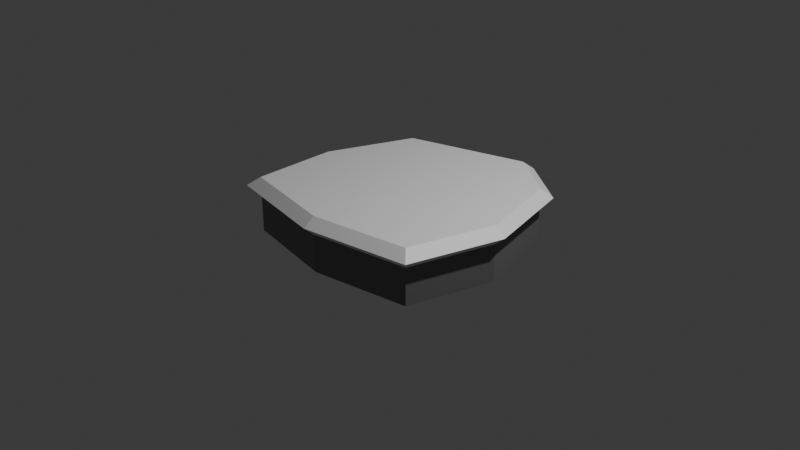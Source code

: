 # Source: Plattform.blend  (saved by Blender 4.3.32; exported with 4.5.12 LTS)
import bpy
from mathutils import Matrix  # noqa: F401  (used for matrix-valued properties, if any)

bpy.ops.wm.read_factory_settings(use_empty=True)
scene = bpy.context.scene
scene.name = 'Scene'

# ---- collections
col_setting = bpy.data.collections.new('Setting'); scene.collection.children.link(col_setting)
col_plattform = bpy.data.collections.new('Plattform'); scene.collection.children.link(col_plattform)

# ---- materials (node trees are filled in below, after node groups)
mat_plattform = bpy.data.materials.new('Plattform')
mat_schnee = bpy.data.materials.new('Schnee')

# ---- material node trees
mat_plattform.use_nodes = True; mat_plattform.node_tree.nodes.clear()
_N = mat_plattform.node_tree.nodes; _L = mat_plattform.node_tree.links
n0 = _N.new('ShaderNodeBsdfPrincipled'); n0.name = 'Principled BSDF'; n0.location = (10, 300)
n0.inputs[0].default_value = (0.1753, 0.1753, 0.1753, 1.0)
n1 = _N.new('ShaderNodeOutputMaterial'); n1.name = 'Material Output'; n1.location = (300, 300)
_L.new(n0.outputs[0], n1.inputs[0])
n1.is_active_output = True
mat_schnee.use_nodes = True; mat_schnee.node_tree.nodes.clear()
_N = mat_schnee.node_tree.nodes; _L = mat_schnee.node_tree.links
n0 = _N.new('ShaderNodeBsdfPrincipled'); n0.name = 'Principled BSDF'; n0.location = (10, 300)
n0.inputs[0].default_value = (1.0, 1.0, 1.0, 1.0)
n1 = _N.new('ShaderNodeOutputMaterial'); n1.name = 'Material Output'; n1.location = (300, 300)
_L.new(n0.outputs[0], n1.inputs[0])
n1.is_active_output = True

# ---- world
world_world = bpy.data.worlds.new('World'); scene.world = world_world
world_world.use_nodes = True; world_world.node_tree.nodes.clear()
_N = world_world.node_tree.nodes; _L = world_world.node_tree.links
n0 = _N.new('ShaderNodeOutputWorld'); n0.name = 'World Output'; n0.location = (300, 300)
n1 = _N.new('ShaderNodeBackground'); n1.name = 'Background'; n1.location = (10, 300)
n1.inputs[0].default_value = (0.05088, 0.05088, 0.05088, 1.0)
_L.new(n1.outputs[0], n0.inputs[0])
n0.is_active_output = True
world_world.color = (0.05088, 0.05088, 0.05088)
world_world.sun_shadow_jitter_overblur = 0.0

# ---- cameras
cam_camera = bpy.data.cameras.new('Camera')
cam_camera.clip_end = 100.0
cam_camera.ortho_scale = 7.314

# ---- lights
light_light = bpy.data.lights.new('Light', 'POINT')
light_light.energy = 1000.0
light_light.shadow_soft_size = 0.1

# ---- meshes
me_cylinder = bpy.data.meshes.new('Cylinder')
me_cylinder.from_pydata([(0.3333, 1.0, -1.0), (0.3333, 1.0, 1.0), (0.7071, 0.7071, -1.0), (0.7071, 0.7071, 1.0), (0.8667, 0.0, -1.0), (0.8667, 0.0, 1.0), (0.7071, -0.7071, -1.0), (0.7071, -0.7071, 1.0), (0.0, -0.8462, -1.0), (0.0, -0.8462, 1.0), (-0.7071, -0.7071, -1.0), (-0.7071, -0.7071, 1.0), (-0.7333, 0.0, -1.0), (-0.7333, 0.0, 1.0), (-0.5071, 0.7071, -1.0), (-0.5071, 0.7071, 1.0)], [], [(0, 1, 3, 2), (2, 3, 5, 4), (4, 5, 7, 6), (6, 7, 9, 8), (8, 9, 11, 10), (10, 11, 13, 12), (12, 13, 15, 14), (14, 15, 1, 0), (0, 2, 4, 6, 8, 10, 12, 14)])
_uv = me_cylinder.uv_layers.new(name='UVMap')
_uv.uv.foreach_set('vector', [1.0, 0.5, 1.0, 1.0, 0.875, 1.0, 0.875, 0.5, 0.875, 0.5, 0.875, 1.0, 0.75, 1.0, 0.75, 0.5, 0.75, 0.5, 0.75, 1.0, 0.625, 1.0, 0.625, 0.5, 0.625, 0.5, 0.625, 1.0, 0.5, 1.0, 0.5, 0.5, 0.5, 0.5, 0.5, 1.0, 0.375, 1.0, 0.375, 0.5, 0.375, 0.5, 0.375, 1.0, 0.25, 1.0, 0.25, 0.5, 0.25, 0.5, 0.25, 1.0, 0.125, 1.0, 0.125, 0.5, 0.125, 0.5, 0.125, 1.0, 0.0, 1.0, 0.0, 0.5, 0.75, 0.49, 0.9197, 0.4197, 0.99, 0.25, 0.9197, 0.08029, 0.75, 0.01, 0.5803, 0.08029, 0.51, 0.25, 0.5803, 0.4197])
me_cylinder.materials.append(mat_plattform)
me_cylinder.update()
me_cylinder_001 = bpy.data.meshes.new('Cylinder.001')
me_cylinder_001.from_pydata([(0.3333, 1.0, 2.0), (0.7071, 0.7071, 2.0), (0.8667, 0.0, 2.0), (0.7071, -0.7071, 2.0), (0.0, -0.8462, 2.0), (-0.7071, -0.7071, 2.0), (-0.7333, 0.0, 2.0), (-0.5071, 0.7071, 2.0), (0.7695, 0.7759, 2.5), (0.3583, 1.098, 2.5), (0.945, -0.001923, 2.5), (0.7695, -0.7797, 2.5), (-0.008333, -0.9327, 2.5), (-0.7862, -0.7797, 2.5), (-0.815, -0.001923, 2.5), (-0.5662, 0.7759, 2.5), (0.7071, 0.7071, 3.0), (0.3333, 1.0, 3.0), (0.8667, 0.0, 3.0), (0.7071, -0.7071, 3.0), (0.0, -0.8462, 3.0), (-0.7071, -0.7071, 3.0), (-0.7333, 0.0, 3.0), (-0.5071, 0.7071, 3.0)], [], [(11, 10, 18, 19), (7, 6, 14, 15), (5, 4, 12, 13), (3, 2, 10, 11), (1, 0, 9, 8), (0, 7, 15, 9), (6, 5, 13, 14), (4, 3, 11, 12), (2, 1, 8, 10), (16, 17, 23, 22, 21, 20, 19, 18), (8, 9, 17, 16), (9, 15, 23, 17), (14, 13, 21, 22), (12, 11, 19, 20), (10, 8, 16, 18), (15, 14, 22, 23), (13, 12, 20, 21)])
_uv = me_cylinder_001.uv_layers.new(name='UVMap')
_uv.uv.foreach_set('vector', [0.4197, 0.08029, 0.49, 0.25, 0.49, 0.25, 0.4197, 0.08029, 0.08029, 0.4197, 0.01, 0.25, 0.01, 0.25, 0.08029, 0.4197, 0.08029, 0.08029, 0.25, 0.01, 0.25, 0.01, 0.08029, 0.08029, 0.4197, 0.08029, 0.49, 0.25, 0.49, 0.25, 0.4197, 0.08029, 0.4197, 0.4197, 0.25, 0.49, 0.25, 0.49, 0.4197, 0.4197, 0.25, 0.49, 0.08029, 0.4197, 0.08029, 0.4197, 0.25, 0.49, 0.01, 0.25, 0.08029, 0.08029, 0.08029, 0.08029, 0.01, 0.25, 0.25, 0.01, 0.4197, 0.08029, 0.4197, 0.08029, 0.25, 0.01, 0.49, 0.25, 0.4197, 0.4197, 0.4197, 0.4197, 0.49, 0.25, 0.4197, 0.4197, 0.25, 0.49, 0.08029, 0.4197, 0.01, 0.25, 0.08029, 0.08029, 0.25, 0.01, 0.4197, 0.08029, 0.49, 0.25, 0.4197, 0.4197, 0.25, 0.49, 0.25, 0.49, 0.4197, 0.4197, 0.25, 0.49, 0.08029, 0.4197, 0.08029, 0.4197, 0.25, 0.49, 0.01, 0.25, 0.08029, 0.08029, 0.08029, 0.08029, 0.01, 0.25, 0.25, 0.01, 0.4197, 0.08029, 0.4197, 0.08029, 0.25, 0.01, 0.49, 0.25, 0.4197, 0.4197, 0.4197, 0.4197, 0.49, 0.25, 0.08029, 0.4197, 0.01, 0.25, 0.01, 0.25, 0.08029, 0.4197, 0.08029, 0.08029, 0.25, 0.01, 0.25, 0.01, 0.08029, 0.08029])
me_cylinder_001.materials.append(mat_schnee)
me_cylinder_001.update()

# ---- objects
ob_camera = bpy.data.objects.new('Camera', cam_camera)
ob_light = bpy.data.objects.new('Light', light_light)
ob_plattform = bpy.data.objects.new('Plattform', me_cylinder)
ob_schneedecke = bpy.data.objects.new('Schneedecke', me_cylinder_001)

# ---- transforms, parenting, visibility, modifiers, constraints
ob_camera.location = (7.359, -6.926, 4.958)
ob_camera.rotation_euler = (1.109, 0.0, 0.8149)
ob_camera.lock_rotations_4d = False
ob_camera.empty_display_type = 'ARROWS'
ob_camera.color = (0.0, 0.0, 0.0, 0.0)
ob_camera.display_type = 'WIRE'
ob_camera.lineart.crease_threshold = 0.0
ob_light.location = (4.076, 1.005, 5.904)
ob_light.rotation_euler = (0.6503, 0.05522, 1.866)
ob_light.lock_rotations_4d = False
ob_light.empty_display_type = 'ARROWS'
ob_light.color = (0.0, 0.0, 0.0, 0.0)
ob_light.lineart.crease_threshold = 0.0
ob_plattform.location = (0.0, 0.0, 0.0)
ob_plattform.scale = (1.5, 1.3, 0.2)
ob_schneedecke.location = (0.0, 0.0, -0.2)
ob_schneedecke.scale = (1.5, 1.3, 0.2)

# ---- collection membership
col_setting.objects.link(ob_camera)
col_setting.objects.link(ob_light)
col_plattform.objects.link(ob_plattform)
col_plattform.objects.link(ob_schneedecke)

# ---- scene / render settings (as saved in the file)
scene.camera = ob_camera
scene.frame_start = 1; scene.frame_end = 250; scene.frame_set(1)
scene.render.engine = 'BLENDER_EEVEE_NEXT'
bpy.context.view_layer.update()
